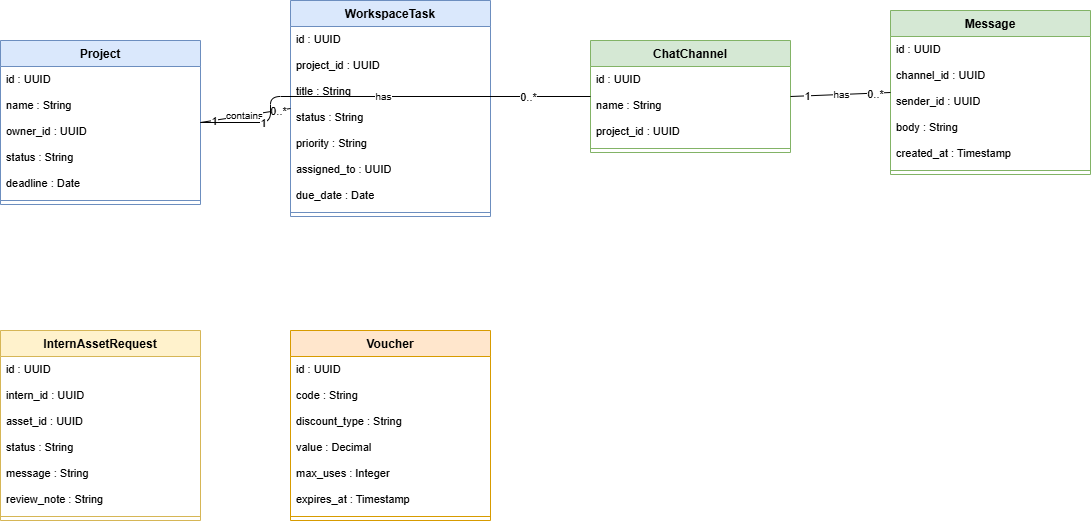

The diagram above was exported from draw.io. Its source (the exported page's mxGraphModel, read from the mxfile embedded in the PNG):
<mxGraphModel dx="1509" dy="949" grid="0" gridSize="10" guides="1" tooltips="1" connect="1" arrows="1" fold="1" page="1" pageScale="1" pageWidth="1300" pageHeight="560" math="0" shadow="0">
  <root>
    <mxCell id="0" />
    <mxCell id="1" parent="0" />
    <mxCell id="proj" value="Project" style="swimlane;fontStyle=1;align=center;verticalAlign=top;childLayout=stackLayout;horizontal=1;startSize=26;fillColor=#dae8fc;strokeColor=#6c8ebf;horizontalStack=0;resizeParent=1;resizeParentMax=0;resizeLast=0;collapsible=0;marginBottom=0;whiteSpace=wrap;html=1;" parent="1" vertex="1">
      <mxGeometry x="40" y="80" width="200" height="164" as="geometry" />
    </mxCell>
    <mxCell id="2" value="id : UUID" style="text;strokeColor=none;fillColor=none;align=left;verticalAlign=top;spacingLeft=4;spacingRight=4;overflow=hidden;rotatable=0;points=[[0,0.5],[1,0.5]];portConstraint=eastwest;whiteSpace=wrap;html=1;fontSize=11;" parent="proj" vertex="1">
      <mxGeometry y="26" width="200" height="26" as="geometry" />
    </mxCell>
    <mxCell id="3" value="name : String" style="text;strokeColor=none;fillColor=none;align=left;verticalAlign=top;spacingLeft=4;spacingRight=4;overflow=hidden;rotatable=0;points=[[0,0.5],[1,0.5]];portConstraint=eastwest;whiteSpace=wrap;html=1;fontSize=11;" parent="proj" vertex="1">
      <mxGeometry y="52" width="200" height="26" as="geometry" />
    </mxCell>
    <mxCell id="4" value="owner_id : UUID" style="text;strokeColor=none;fillColor=none;align=left;verticalAlign=top;spacingLeft=4;spacingRight=4;overflow=hidden;rotatable=0;points=[[0,0.5],[1,0.5]];portConstraint=eastwest;whiteSpace=wrap;html=1;fontSize=11;" parent="proj" vertex="1">
      <mxGeometry y="78" width="200" height="26" as="geometry" />
    </mxCell>
    <mxCell id="5" value="status : String" style="text;strokeColor=none;fillColor=none;align=left;verticalAlign=top;spacingLeft=4;spacingRight=4;overflow=hidden;rotatable=0;points=[[0,0.5],[1,0.5]];portConstraint=eastwest;whiteSpace=wrap;html=1;fontSize=11;" parent="proj" vertex="1">
      <mxGeometry y="104" width="200" height="26" as="geometry" />
    </mxCell>
    <mxCell id="6" value="deadline : Date" style="text;strokeColor=none;fillColor=none;align=left;verticalAlign=top;spacingLeft=4;spacingRight=4;overflow=hidden;rotatable=0;points=[[0,0.5],[1,0.5]];portConstraint=eastwest;whiteSpace=wrap;html=1;fontSize=11;" parent="proj" vertex="1">
      <mxGeometry y="130" width="200" height="26" as="geometry" />
    </mxCell>
    <mxCell id="7" value="" style="line;strokeWidth=1;fillColor=none;align=left;verticalAlign=middle;spacingTop=-1;spacingLeft=3;spacingRight=3;rotatable=0;labelPosition=right;points=[];portConstraint=eastwest;strokeColor=inherit;" parent="proj" vertex="1">
      <mxGeometry y="156" width="200" height="8" as="geometry" />
    </mxCell>
    <mxCell id="wTask" value="WorkspaceTask" style="swimlane;fontStyle=1;align=center;verticalAlign=top;childLayout=stackLayout;horizontal=1;startSize=26;fillColor=#dae8fc;strokeColor=#6c8ebf;horizontalStack=0;resizeParent=1;resizeParentMax=0;resizeLast=0;collapsible=0;marginBottom=0;whiteSpace=wrap;html=1;" parent="1" vertex="1">
      <mxGeometry x="330" y="40" width="200" height="216" as="geometry" />
    </mxCell>
    <mxCell id="8" value="id : UUID" style="text;strokeColor=none;fillColor=none;align=left;verticalAlign=top;spacingLeft=4;spacingRight=4;overflow=hidden;rotatable=0;points=[[0,0.5],[1,0.5]];portConstraint=eastwest;whiteSpace=wrap;html=1;fontSize=11;" parent="wTask" vertex="1">
      <mxGeometry y="26" width="200" height="26" as="geometry" />
    </mxCell>
    <mxCell id="9" value="project_id : UUID" style="text;strokeColor=none;fillColor=none;align=left;verticalAlign=top;spacingLeft=4;spacingRight=4;overflow=hidden;rotatable=0;points=[[0,0.5],[1,0.5]];portConstraint=eastwest;whiteSpace=wrap;html=1;fontSize=11;" parent="wTask" vertex="1">
      <mxGeometry y="52" width="200" height="26" as="geometry" />
    </mxCell>
    <mxCell id="10" value="title : String" style="text;strokeColor=none;fillColor=none;align=left;verticalAlign=top;spacingLeft=4;spacingRight=4;overflow=hidden;rotatable=0;points=[[0,0.5],[1,0.5]];portConstraint=eastwest;whiteSpace=wrap;html=1;fontSize=11;" parent="wTask" vertex="1">
      <mxGeometry y="78" width="200" height="26" as="geometry" />
    </mxCell>
    <mxCell id="11" value="status : String" style="text;strokeColor=none;fillColor=none;align=left;verticalAlign=top;spacingLeft=4;spacingRight=4;overflow=hidden;rotatable=0;points=[[0,0.5],[1,0.5]];portConstraint=eastwest;whiteSpace=wrap;html=1;fontSize=11;" parent="wTask" vertex="1">
      <mxGeometry y="104" width="200" height="26" as="geometry" />
    </mxCell>
    <mxCell id="12" value="priority : String" style="text;strokeColor=none;fillColor=none;align=left;verticalAlign=top;spacingLeft=4;spacingRight=4;overflow=hidden;rotatable=0;points=[[0,0.5],[1,0.5]];portConstraint=eastwest;whiteSpace=wrap;html=1;fontSize=11;" parent="wTask" vertex="1">
      <mxGeometry y="130" width="200" height="26" as="geometry" />
    </mxCell>
    <mxCell id="13" value="assigned_to : UUID" style="text;strokeColor=none;fillColor=none;align=left;verticalAlign=top;spacingLeft=4;spacingRight=4;overflow=hidden;rotatable=0;points=[[0,0.5],[1,0.5]];portConstraint=eastwest;whiteSpace=wrap;html=1;fontSize=11;" parent="wTask" vertex="1">
      <mxGeometry y="156" width="200" height="26" as="geometry" />
    </mxCell>
    <mxCell id="14" value="due_date : Date" style="text;strokeColor=none;fillColor=none;align=left;verticalAlign=top;spacingLeft=4;spacingRight=4;overflow=hidden;rotatable=0;points=[[0,0.5],[1,0.5]];portConstraint=eastwest;whiteSpace=wrap;html=1;fontSize=11;" parent="wTask" vertex="1">
      <mxGeometry y="182" width="200" height="26" as="geometry" />
    </mxCell>
    <mxCell id="15" value="" style="line;strokeWidth=1;fillColor=none;align=left;verticalAlign=middle;spacingTop=-1;spacingLeft=3;spacingRight=3;rotatable=0;labelPosition=right;points=[];portConstraint=eastwest;strokeColor=inherit;" parent="wTask" vertex="1">
      <mxGeometry y="208" width="200" height="8" as="geometry" />
    </mxCell>
    <mxCell id="chatChan" value="ChatChannel" style="swimlane;fontStyle=1;align=center;verticalAlign=top;childLayout=stackLayout;horizontal=1;startSize=26;fillColor=#d5e8d4;strokeColor=#82b366;horizontalStack=0;resizeParent=1;resizeParentMax=0;resizeLast=0;collapsible=0;marginBottom=0;whiteSpace=wrap;html=1;" parent="1" vertex="1">
      <mxGeometry x="630" y="80" width="200" height="112" as="geometry" />
    </mxCell>
    <mxCell id="16" value="id : UUID" style="text;strokeColor=none;fillColor=none;align=left;verticalAlign=top;spacingLeft=4;spacingRight=4;overflow=hidden;rotatable=0;points=[[0,0.5],[1,0.5]];portConstraint=eastwest;whiteSpace=wrap;html=1;fontSize=11;" parent="chatChan" vertex="1">
      <mxGeometry y="26" width="200" height="26" as="geometry" />
    </mxCell>
    <mxCell id="17" value="name : String" style="text;strokeColor=none;fillColor=none;align=left;verticalAlign=top;spacingLeft=4;spacingRight=4;overflow=hidden;rotatable=0;points=[[0,0.5],[1,0.5]];portConstraint=eastwest;whiteSpace=wrap;html=1;fontSize=11;" parent="chatChan" vertex="1">
      <mxGeometry y="52" width="200" height="26" as="geometry" />
    </mxCell>
    <mxCell id="18" value="project_id : UUID" style="text;strokeColor=none;fillColor=none;align=left;verticalAlign=top;spacingLeft=4;spacingRight=4;overflow=hidden;rotatable=0;points=[[0,0.5],[1,0.5]];portConstraint=eastwest;whiteSpace=wrap;html=1;fontSize=11;" parent="chatChan" vertex="1">
      <mxGeometry y="78" width="200" height="26" as="geometry" />
    </mxCell>
    <mxCell id="19" value="" style="line;strokeWidth=1;fillColor=none;align=left;verticalAlign=middle;spacingTop=-1;spacingLeft=3;spacingRight=3;rotatable=0;labelPosition=right;points=[];portConstraint=eastwest;strokeColor=inherit;" parent="chatChan" vertex="1">
      <mxGeometry y="104" width="200" height="8" as="geometry" />
    </mxCell>
    <mxCell id="msg" value="Message" style="swimlane;fontStyle=1;align=center;verticalAlign=top;childLayout=stackLayout;horizontal=1;startSize=26;fillColor=#d5e8d4;strokeColor=#82b366;horizontalStack=0;resizeParent=1;resizeParentMax=0;resizeLast=0;collapsible=0;marginBottom=0;whiteSpace=wrap;html=1;" parent="1" vertex="1">
      <mxGeometry x="930" y="50" width="200" height="164" as="geometry" />
    </mxCell>
    <mxCell id="20" value="id : UUID" style="text;strokeColor=none;fillColor=none;align=left;verticalAlign=top;spacingLeft=4;spacingRight=4;overflow=hidden;rotatable=0;points=[[0,0.5],[1,0.5]];portConstraint=eastwest;whiteSpace=wrap;html=1;fontSize=11;" parent="msg" vertex="1">
      <mxGeometry y="26" width="200" height="26" as="geometry" />
    </mxCell>
    <mxCell id="21" value="channel_id : UUID" style="text;strokeColor=none;fillColor=none;align=left;verticalAlign=top;spacingLeft=4;spacingRight=4;overflow=hidden;rotatable=0;points=[[0,0.5],[1,0.5]];portConstraint=eastwest;whiteSpace=wrap;html=1;fontSize=11;" parent="msg" vertex="1">
      <mxGeometry y="52" width="200" height="26" as="geometry" />
    </mxCell>
    <mxCell id="22" value="sender_id : UUID" style="text;strokeColor=none;fillColor=none;align=left;verticalAlign=top;spacingLeft=4;spacingRight=4;overflow=hidden;rotatable=0;points=[[0,0.5],[1,0.5]];portConstraint=eastwest;whiteSpace=wrap;html=1;fontSize=11;" parent="msg" vertex="1">
      <mxGeometry y="78" width="200" height="26" as="geometry" />
    </mxCell>
    <mxCell id="23" value="body : String" style="text;strokeColor=none;fillColor=none;align=left;verticalAlign=top;spacingLeft=4;spacingRight=4;overflow=hidden;rotatable=0;points=[[0,0.5],[1,0.5]];portConstraint=eastwest;whiteSpace=wrap;html=1;fontSize=11;" parent="msg" vertex="1">
      <mxGeometry y="104" width="200" height="26" as="geometry" />
    </mxCell>
    <mxCell id="24" value="created_at : Timestamp" style="text;strokeColor=none;fillColor=none;align=left;verticalAlign=top;spacingLeft=4;spacingRight=4;overflow=hidden;rotatable=0;points=[[0,0.5],[1,0.5]];portConstraint=eastwest;whiteSpace=wrap;html=1;fontSize=11;" parent="msg" vertex="1">
      <mxGeometry y="130" width="200" height="26" as="geometry" />
    </mxCell>
    <mxCell id="25" value="" style="line;strokeWidth=1;fillColor=none;align=left;verticalAlign=middle;spacingTop=-1;spacingLeft=3;spacingRight=3;rotatable=0;labelPosition=right;points=[];portConstraint=eastwest;strokeColor=inherit;" parent="msg" vertex="1">
      <mxGeometry y="156" width="200" height="8" as="geometry" />
    </mxCell>
    <mxCell id="internReq" value="InternAssetRequest" style="swimlane;fontStyle=1;align=center;verticalAlign=top;childLayout=stackLayout;horizontal=1;startSize=26;fillColor=#fff2cc;strokeColor=#d6b656;horizontalStack=0;resizeParent=1;resizeParentMax=0;resizeLast=0;collapsible=0;marginBottom=0;whiteSpace=wrap;html=1;" parent="1" vertex="1">
      <mxGeometry x="40" y="370" width="200" height="190" as="geometry" />
    </mxCell>
    <mxCell id="26" value="id : UUID" style="text;strokeColor=none;fillColor=none;align=left;verticalAlign=top;spacingLeft=4;spacingRight=4;overflow=hidden;rotatable=0;points=[[0,0.5],[1,0.5]];portConstraint=eastwest;whiteSpace=wrap;html=1;fontSize=11;" parent="internReq" vertex="1">
      <mxGeometry y="26" width="200" height="26" as="geometry" />
    </mxCell>
    <mxCell id="27" value="intern_id : UUID" style="text;strokeColor=none;fillColor=none;align=left;verticalAlign=top;spacingLeft=4;spacingRight=4;overflow=hidden;rotatable=0;points=[[0,0.5],[1,0.5]];portConstraint=eastwest;whiteSpace=wrap;html=1;fontSize=11;" parent="internReq" vertex="1">
      <mxGeometry y="52" width="200" height="26" as="geometry" />
    </mxCell>
    <mxCell id="28" value="asset_id : UUID" style="text;strokeColor=none;fillColor=none;align=left;verticalAlign=top;spacingLeft=4;spacingRight=4;overflow=hidden;rotatable=0;points=[[0,0.5],[1,0.5]];portConstraint=eastwest;whiteSpace=wrap;html=1;fontSize=11;" parent="internReq" vertex="1">
      <mxGeometry y="78" width="200" height="26" as="geometry" />
    </mxCell>
    <mxCell id="29" value="status : String" style="text;strokeColor=none;fillColor=none;align=left;verticalAlign=top;spacingLeft=4;spacingRight=4;overflow=hidden;rotatable=0;points=[[0,0.5],[1,0.5]];portConstraint=eastwest;whiteSpace=wrap;html=1;fontSize=11;" parent="internReq" vertex="1">
      <mxGeometry y="104" width="200" height="26" as="geometry" />
    </mxCell>
    <mxCell id="30" value="message : String" style="text;strokeColor=none;fillColor=none;align=left;verticalAlign=top;spacingLeft=4;spacingRight=4;overflow=hidden;rotatable=0;points=[[0,0.5],[1,0.5]];portConstraint=eastwest;whiteSpace=wrap;html=1;fontSize=11;" parent="internReq" vertex="1">
      <mxGeometry y="130" width="200" height="26" as="geometry" />
    </mxCell>
    <mxCell id="31" value="review_note : String" style="text;strokeColor=none;fillColor=none;align=left;verticalAlign=top;spacingLeft=4;spacingRight=4;overflow=hidden;rotatable=0;points=[[0,0.5],[1,0.5]];portConstraint=eastwest;whiteSpace=wrap;html=1;fontSize=11;" parent="internReq" vertex="1">
      <mxGeometry y="156" width="200" height="26" as="geometry" />
    </mxCell>
    <mxCell id="32" value="" style="line;strokeWidth=1;fillColor=none;align=left;verticalAlign=middle;spacingTop=-1;spacingLeft=3;spacingRight=3;rotatable=0;labelPosition=right;points=[];portConstraint=eastwest;strokeColor=inherit;" parent="internReq" vertex="1">
      <mxGeometry y="182" width="200" height="8" as="geometry" />
    </mxCell>
    <mxCell id="voucher" value="Voucher" style="swimlane;fontStyle=1;align=center;verticalAlign=top;childLayout=stackLayout;horizontal=1;startSize=26;fillColor=#ffe6cc;strokeColor=#d79b00;horizontalStack=0;resizeParent=1;resizeParentMax=0;resizeLast=0;collapsible=0;marginBottom=0;whiteSpace=wrap;html=1;" parent="1" vertex="1">
      <mxGeometry x="330" y="370" width="200" height="190" as="geometry" />
    </mxCell>
    <mxCell id="33" value="id : UUID" style="text;strokeColor=none;fillColor=none;align=left;verticalAlign=top;spacingLeft=4;spacingRight=4;overflow=hidden;rotatable=0;points=[[0,0.5],[1,0.5]];portConstraint=eastwest;whiteSpace=wrap;html=1;fontSize=11;" parent="voucher" vertex="1">
      <mxGeometry y="26" width="200" height="26" as="geometry" />
    </mxCell>
    <mxCell id="34" value="code : String" style="text;strokeColor=none;fillColor=none;align=left;verticalAlign=top;spacingLeft=4;spacingRight=4;overflow=hidden;rotatable=0;points=[[0,0.5],[1,0.5]];portConstraint=eastwest;whiteSpace=wrap;html=1;fontSize=11;" parent="voucher" vertex="1">
      <mxGeometry y="52" width="200" height="26" as="geometry" />
    </mxCell>
    <mxCell id="35" value="discount_type : String" style="text;strokeColor=none;fillColor=none;align=left;verticalAlign=top;spacingLeft=4;spacingRight=4;overflow=hidden;rotatable=0;points=[[0,0.5],[1,0.5]];portConstraint=eastwest;whiteSpace=wrap;html=1;fontSize=11;" parent="voucher" vertex="1">
      <mxGeometry y="78" width="200" height="26" as="geometry" />
    </mxCell>
    <mxCell id="36" value="value : Decimal" style="text;strokeColor=none;fillColor=none;align=left;verticalAlign=top;spacingLeft=4;spacingRight=4;overflow=hidden;rotatable=0;points=[[0,0.5],[1,0.5]];portConstraint=eastwest;whiteSpace=wrap;html=1;fontSize=11;" parent="voucher" vertex="1">
      <mxGeometry y="104" width="200" height="26" as="geometry" />
    </mxCell>
    <mxCell id="37" value="max_uses : Integer" style="text;strokeColor=none;fillColor=none;align=left;verticalAlign=top;spacingLeft=4;spacingRight=4;overflow=hidden;rotatable=0;points=[[0,0.5],[1,0.5]];portConstraint=eastwest;whiteSpace=wrap;html=1;fontSize=11;" parent="voucher" vertex="1">
      <mxGeometry y="130" width="200" height="26" as="geometry" />
    </mxCell>
    <mxCell id="38" value="expires_at : Timestamp" style="text;strokeColor=none;fillColor=none;align=left;verticalAlign=top;spacingLeft=4;spacingRight=4;overflow=hidden;rotatable=0;points=[[0,0.5],[1,0.5]];portConstraint=eastwest;whiteSpace=wrap;html=1;fontSize=11;" parent="voucher" vertex="1">
      <mxGeometry y="156" width="200" height="26" as="geometry" />
    </mxCell>
    <mxCell id="39" value="" style="line;strokeWidth=1;fillColor=none;align=left;verticalAlign=middle;spacingTop=-1;spacingLeft=3;spacingRight=3;rotatable=0;labelPosition=right;points=[];portConstraint=eastwest;strokeColor=inherit;" parent="voucher" vertex="1">
      <mxGeometry y="182" width="200" height="8" as="geometry" />
    </mxCell>
    <mxCell id="e_pw" value="contains" style="endArrow=none;startArrow=none;html=1;fontSize=10;exitX=1;exitY=0.5;entryX=0;entryY=0.5;" parent="1" source="proj" target="wTask" edge="1">
      <mxGeometry relative="1" as="geometry" />
    </mxCell>
    <mxCell id="e_pw_s" value="1" style="edgeLabel;html=1;align=center;verticalAlign=middle;resizable=0;points=[];fontSize=11;" parent="e_pw" vertex="1" connectable="0">
      <mxGeometry x="-0.7" relative="1" as="geometry">
        <mxPoint as="offset" />
      </mxGeometry>
    </mxCell>
    <mxCell id="e_pw_t" value="0..*" style="edgeLabel;html=1;align=center;verticalAlign=middle;resizable=0;points=[];fontSize=11;" parent="e_pw" vertex="1" connectable="0">
      <mxGeometry x="0.7" relative="1" as="geometry">
        <mxPoint as="offset" />
      </mxGeometry>
    </mxCell>
    <mxCell id="e_pc" value="has" style="endArrow=none;startArrow=none;html=1;fontSize=10;exitX=1;exitY=0.5;entryX=0;entryY=0.5;" parent="1" source="proj" target="chatChan" edge="1">
      <mxGeometry relative="1" as="geometry">
        <Array as="points">
          <mxPoint x="310" y="162" />
          <mxPoint x="310" y="136" />
        </Array>
      </mxGeometry>
    </mxCell>
    <mxCell id="e_pc_s" value="1" style="edgeLabel;html=1;align=center;verticalAlign=middle;resizable=0;points=[];fontSize=11;" parent="e_pc" vertex="1" connectable="0">
      <mxGeometry x="-0.7" relative="1" as="geometry">
        <mxPoint as="offset" />
      </mxGeometry>
    </mxCell>
    <mxCell id="e_pc_t" value="0..*" style="edgeLabel;html=1;align=center;verticalAlign=middle;resizable=0;points=[];fontSize=11;" parent="e_pc" vertex="1" connectable="0">
      <mxGeometry x="0.7" relative="1" as="geometry">
        <mxPoint as="offset" />
      </mxGeometry>
    </mxCell>
    <mxCell id="e_cm" value="has" style="endArrow=none;startArrow=none;html=1;fontSize=10;exitX=1;exitY=0.5;entryX=0;entryY=0.5;" parent="1" source="chatChan" target="msg" edge="1">
      <mxGeometry relative="1" as="geometry" />
    </mxCell>
    <mxCell id="e_cm_s" value="1" style="edgeLabel;html=1;align=center;verticalAlign=middle;resizable=0;points=[];fontSize=11;" parent="e_cm" vertex="1" connectable="0">
      <mxGeometry x="-0.7" relative="1" as="geometry">
        <mxPoint as="offset" />
      </mxGeometry>
    </mxCell>
    <mxCell id="e_cm_t" value="0..*" style="edgeLabel;html=1;align=center;verticalAlign=middle;resizable=0;points=[];fontSize=11;" parent="e_cm" vertex="1" connectable="0">
      <mxGeometry x="0.7" relative="1" as="geometry">
        <mxPoint as="offset" />
      </mxGeometry>
    </mxCell>
  </root>
</mxGraphModel>